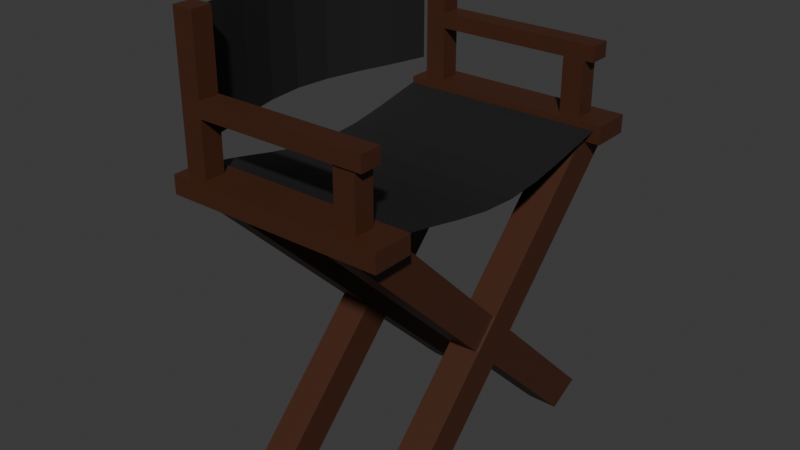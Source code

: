 # Source: Multi_DirectorChairWIP.blend  (saved by Blender 4.5.87; exported with 4.5.12 LTS)
import bpy
from mathutils import Matrix  # noqa: F401  (used for matrix-valued properties, if any)

bpy.ops.wm.read_factory_settings(use_empty=True)
scene = bpy.context.scene
scene.name = 'Scene'

# ---- collections
col_collection = bpy.data.collections.new('Collection'); scene.collection.children.link(col_collection)

# ---- materials (node trees are filled in below, after node groups)
mat_material_003 = bpy.data.materials.new('Material.003')
mat_material_003.alpha_threshold = 0.0
mat_material_003.roughness = 0.5
mat_material_003.line_color = (0.0, 0.0, 0.0, 1.0)
mat_material = bpy.data.materials.new('Material')
mat_material.alpha_threshold = 0.0
mat_material.roughness = 0.5
mat_material.line_color = (0.0, 0.0, 0.0, 1.0)

# ---- material node trees
mat_material_003.use_nodes = True; mat_material_003.node_tree.nodes.clear()
_N = mat_material_003.node_tree.nodes; _L = mat_material_003.node_tree.links
n0 = _N.new('ShaderNodeOutputMaterial'); n0.name = 'Material Output'; n0.location = (300, 300)
n1 = _N.new('ShaderNodeBsdfPrincipled'); n1.name = 'Principled BSDF'; n1.location = (10, 300)
n1.inputs[0].default_value = (0.01591, 0.01591, 0.01591, 1.0)
n1.inputs[3].default_value = 1.45
_L.new(n1.outputs[0], n0.inputs[0])
n0.is_active_output = True
mat_material.use_nodes = True; mat_material.node_tree.nodes.clear()
_N = mat_material.node_tree.nodes; _L = mat_material.node_tree.links
n0 = _N.new('ShaderNodeOutputMaterial'); n0.name = 'Material Output'; n0.location = (300, 300)
n1 = _N.new('ShaderNodeBsdfPrincipled'); n1.name = 'Principled BSDF'; n1.location = (10, 300)
n1.inputs[0].default_value = (0.0602, 0.01949, 0.008412, 1.0)
n1.inputs[3].default_value = 1.45
_L.new(n1.outputs[0], n0.inputs[0])
n0.is_active_output = True

# ---- world
world_world = bpy.data.worlds.new('World'); scene.world = world_world
world_world.use_nodes = True; world_world.node_tree.nodes.clear()
_N = world_world.node_tree.nodes; _L = world_world.node_tree.links
n0 = _N.new('ShaderNodeOutputWorld'); n0.name = 'World Output'; n0.location = (300, 300)
n1 = _N.new('ShaderNodeBackground'); n1.name = 'Background'; n1.location = (10, 300)
n1.inputs[0].default_value = (0.05088, 0.05088, 0.05088, 1.0)
_L.new(n1.outputs[0], n0.inputs[0])
n0.is_active_output = True
world_world.color = (0.05088, 0.05088, 0.05088)
world_world.sun_shadow_jitter_overblur = 0.0

# ---- meshes
me_plane = bpy.data.meshes.new('Plane')
me_plane.from_pydata([(-0.8874, -1.066, 4.048), (1.113, -1.066, 4.048), (-0.8874, 0.9337, 4.048), (1.113, 0.9337, 4.048), (-0.8874, -0.0663, 3.727), (1.113, -0.0663, 3.727), (-0.8874, -0.5663, 3.848), (1.113, -0.5663, 3.848), (1.113, 0.4337, 3.848), (-0.8874, 0.4337, 3.848), (-0.8874, -0.8163, 3.953), (1.113, -0.8163, 3.953), (1.113, 0.6837, 3.953), (-0.8874, 0.6837, 3.953), (-0.8874, 0.1837, 3.761), (1.113, 0.1837, 3.761), (1.113, -0.3163, 3.761), (-0.8874, -0.3163, 3.761), (1.013, -1.077, 4.028), (1.013, 0.9486, 0.1109), (1.013, -1.3, 3.803), (1.013, 0.7252, -0.1143), (0.7152, -1.077, 4.028), (0.7152, 0.9486, 0.1109), (0.7152, -1.3, 3.803), (0.7152, 0.7252, -0.1143), (-0.2043, 1.079, 3.847), (-0.2043, -0.8646, -0.1498), (-0.2043, 0.8506, 4.063), (-0.2043, -1.093, 0.06623), (-0.5019, 1.079, 3.847), (-0.5019, -0.8646, -0.1498), (-0.5019, 0.8506, 4.063), (-0.5019, -1.093, 0.06623), (1.035, 1.079, 3.847), (1.035, -0.8646, -0.1498), (1.035, 0.8506, 4.063), (1.035, -1.093, 0.06623), (0.7369, 1.079, 3.847), (0.7369, -0.8646, -0.1498), (0.7369, 0.8506, 4.063), (0.7369, -1.093, 0.06623), (-0.1848, -1.077, 4.028), (-0.1848, 0.9486, 0.1109), (-0.1848, -1.3, 3.803), (-0.1848, 0.7252, -0.1143), (-0.4824, -1.077, 4.028), (-0.4824, 0.9486, 0.1109), (-0.4824, -1.3, 3.803), (-0.4824, 0.7252, -0.1143), (1.187, 0.8126, 4.083), (-0.8823, 0.7912, 4.083), (1.182, 1.088, 4.083), (-0.8879, 1.067, 4.083), (1.187, 0.8126, 3.837), (-0.8823, 0.7912, 3.837), (1.182, 1.088, 3.837), (-0.8879, 1.067, 3.837), (1.187, -1.318, 4.083), (-0.8823, -1.339, 4.083), (1.182, -1.042, 4.083), (-0.8879, -1.064, 4.083), (1.187, -1.318, 3.837), (-0.8823, -1.339, 3.837), (1.182, -1.042, 3.837), (-0.8879, -1.064, 3.837), (-0.5893, 0.9997, 4.003), (-0.5893, 0.9997, 6.003), (-0.5893, 0.8611, 4.003), (-0.5893, 0.8611, 6.003), (-0.7942, 0.9997, 4.003), (-0.7942, 0.9997, 6.003), (-0.7942, 0.8611, 4.003), (-0.7942, 0.8611, 6.003), (0.9249, -1.115, 4.002), (0.9249, -1.115, 4.805), (0.9249, -1.253, 4.002), (0.9249, -1.253, 4.805), (0.72, -1.115, 4.002), (0.72, -1.115, 4.805), (0.72, -1.253, 4.002), (0.72, -1.253, 4.805), (-0.5893, -1.149, 4.003), (-0.5893, -1.149, 6.003), (-0.5893, -1.287, 4.003), (-0.5893, -1.287, 6.003), (-0.7942, -1.149, 4.003), (-0.7942, -1.149, 6.003), (-0.7942, -1.287, 4.003), (-0.7942, -1.287, 6.003), (0.9249, 0.9997, 4.002), (0.9249, 0.9997, 4.805), (0.9249, 0.8611, 4.002), (0.9249, 0.8611, 4.805), (0.72, 0.9997, 4.002), (0.72, 0.9997, 4.805), (0.72, 0.8611, 4.002), (0.72, 0.8611, 4.805), (1.003, -1.12, 5.012), (-0.6624, -1.14, 5.012), (1.007, -1.268, 5.012), (-0.6588, -1.289, 5.012), (1.003, -1.12, 4.807), (-0.6624, -1.14, 4.807), (1.007, -1.268, 4.807), (-0.6588, -1.289, 4.807), (1.003, 1.029, 5.012), (-0.6624, 1.008, 5.012), (1.007, 0.8803, 5.012), (-0.6588, 0.8595, 5.012), (1.003, 1.029, 4.807), (-0.6624, 1.008, 4.807), (1.007, 0.8803, 4.807), (-0.6588, 0.8595, 4.807), (-0.822, -1.146, 5.876), (-0.822, -1.146, 4.346), (-0.822, 0.8535, 5.876), (-0.822, 0.8535, 4.346), (-1.144, -0.1465, 5.876), (-1.144, -0.1465, 4.346), (-1.023, -0.6465, 5.876), (-1.023, -0.6465, 4.346), (-1.023, 0.3535, 4.346), (-1.023, 0.3535, 5.876), (-0.9174, -0.8965, 5.876), (-0.9174, -0.8965, 4.346), (-0.9174, 0.6035, 4.346), (-0.9174, 0.6035, 5.876), (-1.109, 0.1035, 5.876), (-1.109, 0.1035, 4.346), (-1.109, -0.3965, 4.346), (-1.109, -0.3965, 5.876)], [], [(13, 12, 3, 2), (17, 16, 5, 4), (10, 11, 7, 6), (14, 15, 8, 9), (0, 1, 11, 10), (9, 8, 12, 13), (4, 5, 15, 14), (6, 7, 16, 17), (18, 22, 24, 20), (21, 20, 24, 25), (25, 24, 22, 23), (23, 19, 21, 25), (19, 18, 20, 21), (23, 22, 18, 19), (26, 30, 32, 28), (29, 28, 32, 33), (33, 32, 30, 31), (31, 27, 29, 33), (27, 26, 28, 29), (31, 30, 26, 27), (34, 38, 40, 36), (37, 36, 40, 41), (41, 40, 38, 39), (39, 35, 37, 41), (35, 34, 36, 37), (39, 38, 34, 35), (42, 46, 48, 44), (45, 44, 48, 49), (49, 48, 46, 47), (47, 43, 45, 49), (43, 42, 44, 45), (47, 46, 42, 43), (50, 54, 56, 52), (53, 52, 56, 57), (57, 56, 54, 55), (55, 51, 53, 57), (51, 50, 52, 53), (55, 54, 50, 51), (58, 62, 64, 60), (61, 60, 64, 65), (65, 64, 62, 63), (63, 59, 61, 65), (59, 58, 60, 61), (63, 62, 58, 59), (66, 67, 69, 68), (68, 69, 73, 72), (72, 73, 71, 70), (70, 71, 67, 66), (68, 72, 70, 66), (73, 69, 67, 71), (74, 75, 77, 76), (76, 77, 81, 80), (80, 81, 79, 78), (78, 79, 75, 74), (76, 80, 78, 74), (81, 77, 75, 79), (82, 83, 85, 84), (84, 85, 89, 88), (88, 89, 87, 86), (86, 87, 83, 82), (84, 88, 86, 82), (89, 85, 83, 87), (90, 91, 93, 92), (92, 93, 97, 96), (96, 97, 95, 94), (94, 95, 91, 90), (92, 96, 94, 90), (97, 93, 91, 95), (98, 99, 101, 100), (100, 101, 105, 104), (104, 105, 103, 102), (102, 103, 99, 98), (100, 104, 102, 98), (105, 101, 99, 103), (106, 107, 109, 108), (108, 109, 113, 112), (112, 113, 111, 110), (110, 111, 107, 106), (108, 112, 110, 106), (113, 109, 107, 111), (127, 126, 117, 116), (131, 130, 119, 118), (124, 125, 121, 120), (128, 129, 122, 123), (114, 115, 125, 124), (123, 122, 126, 127), (118, 119, 129, 128), (120, 121, 130, 131)])
me_plane.polygons.foreach_set('material_index', [0, 0, 0, 0, 0, 0, 0, 0, 1, 1, 1, 1, 1, 1, 1, 1, 1, 1, 1, 1, 1, 1, 1, 1, 1, 1, 1, 1, 1, 1, 1, 1, 1, 1, 1, 1, 1, 1, 1, 1, 1, 1, 1, 1, 1, 1, 1, 1, 0, 1, 1, 1, 1, 1, 0, 0, 1, 1, 1, 1, 0, 1, 1, 1, 1, 1, 0, 1, 1, 1, 0, 1, 1, 0, 1, 1, 0, 1, 1, 0, 0, 0, 0, 0, 0, 0, 0, 0])
_uv = me_plane.uv_layers.new(name='UVMap')
_uv.uv.foreach_set('vector', [0.0, 0.875, 1.0, 0.875, 1.0, 1.0, 0.0, 1.0, 0.0, 0.375, 1.0, 0.375, 1.0, 0.5, 0.0, 0.5, 0.0, 0.125, 1.0, 0.125, 1.0, 0.25, 0.0, 0.25, 0.0, 0.625, 1.0, 0.625, 1.0, 0.75, 0.0, 0.75, 0.0, 0.0, 1.0, 0.0, 1.0, 0.125, 0.0, 0.125, 0.0, 0.75, 1.0, 0.75, 1.0, 0.875, 0.0, 0.875, 0.0, 0.5, 1.0, 0.5, 1.0, 0.625, 0.0, 0.625, 0.0, 0.25, 1.0, 0.25, 1.0, 0.375, 0.0, 0.375, 0.625, 0.5, 0.875, 0.5, 0.875, 0.75, 0.625, 0.75, 0.375, 0.75, 0.625, 0.75, 0.625, 1.0, 0.375, 1.0, 0.375, 0.0, 0.625, 0.0, 0.625, 0.25, 0.375, 0.25, 0.125, 0.5, 0.375, 0.5, 0.375, 0.75, 0.125, 0.75, 0.375, 0.5, 0.625, 0.5, 0.625, 0.75, 0.375, 0.75, 0.375, 0.25, 0.625, 0.25, 0.625, 0.5, 0.375, 0.5, 0.625, 0.5, 0.875, 0.5, 0.875, 0.75, 0.625, 0.75, 0.375, 0.75, 0.625, 0.75, 0.625, 1.0, 0.375, 1.0, 0.375, 0.0, 0.625, 0.0, 0.625, 0.25, 0.375, 0.25, 0.125, 0.5, 0.375, 0.5, 0.375, 0.75, 0.125, 0.75, 0.375, 0.5, 0.625, 0.5, 0.625, 0.75, 0.375, 0.75, 0.375, 0.25, 0.625, 0.25, 0.625, 0.5, 0.375, 0.5, 0.625, 0.5, 0.875, 0.5, 0.875, 0.75, 0.625, 0.75, 0.375, 0.75, 0.625, 0.75, 0.625, 1.0, 0.375, 1.0, 0.375, 0.0, 0.625, 0.0, 0.625, 0.25, 0.375, 0.25, 0.125, 0.5, 0.375, 0.5, 0.375, 0.75, 0.125, 0.75, 0.375, 0.5, 0.625, 0.5, 0.625, 0.75, 0.375, 0.75, 0.375, 0.25, 0.625, 0.25, 0.625, 0.5, 0.375, 0.5, 0.625, 0.5, 0.875, 0.5, 0.875, 0.75, 0.625, 0.75, 0.375, 0.75, 0.625, 0.75, 0.625, 1.0, 0.375, 1.0, 0.375, 0.0, 0.625, 0.0, 0.625, 0.25, 0.375, 0.25, 0.125, 0.5, 0.375, 0.5, 0.375, 0.75, 0.125, 0.75, 0.375, 0.5, 0.625, 0.5, 0.625, 0.75, 0.375, 0.75, 0.375, 0.25, 0.625, 0.25, 0.625, 0.5, 0.375, 0.5, 0.625, 0.5, 0.875, 0.5, 0.875, 0.75, 0.625, 0.75, 0.375, 0.75, 0.625, 0.75, 0.625, 1.0, 0.375, 1.0, 0.375, 0.0, 0.625, 0.0, 0.625, 0.25, 0.375, 0.25, 0.125, 0.5, 0.375, 0.5, 0.375, 0.75, 0.125, 0.75, 0.375, 0.5, 0.625, 0.5, 0.625, 0.75, 0.375, 0.75, 0.375, 0.25, 0.625, 0.25, 0.625, 0.5, 0.375, 0.5, 0.625, 0.5, 0.875, 0.5, 0.875, 0.75, 0.625, 0.75, 0.375, 0.75, 0.625, 0.75, 0.625, 1.0, 0.375, 1.0, 0.375, 0.0, 0.625, 0.0, 0.625, 0.25, 0.375, 0.25, 0.125, 0.5, 0.375, 0.5, 0.375, 0.75, 0.125, 0.75, 0.375, 0.5, 0.625, 0.5, 0.625, 0.75, 0.375, 0.75, 0.375, 0.25, 0.625, 0.25, 0.625, 0.5, 0.375, 0.5, 0.375, 0.0, 0.625, 0.0, 0.625, 0.25, 0.375, 0.25, 0.375, 0.25, 0.625, 0.25, 0.625, 0.5, 0.375, 0.5, 0.375, 0.5, 0.625, 0.5, 0.625, 0.75, 0.375, 0.75, 0.375, 0.75, 0.625, 0.75, 0.625, 1.0, 0.375, 1.0, 0.125, 0.5, 0.375, 0.5, 0.375, 0.75, 0.125, 0.75, 0.625, 0.5, 0.875, 0.5, 0.875, 0.75, 0.625, 0.75, 0.375, 0.0, 0.625, 0.0, 0.625, 0.25, 0.375, 0.25, 0.375, 0.25, 0.625, 0.25, 0.625, 0.5, 0.375, 0.5, 0.375, 0.5, 0.625, 0.5, 0.625, 0.75, 0.375, 0.75, 0.375, 0.75, 0.625, 0.75, 0.625, 1.0, 0.375, 1.0, 0.125, 0.5, 0.375, 0.5, 0.375, 0.75, 0.125, 0.75, 0.625, 0.5, 0.875, 0.5, 0.875, 0.75, 0.625, 0.75, 0.375, 0.0, 0.625, 0.0, 0.625, 0.25, 0.375, 0.25, 0.375, 0.25, 0.625, 0.25, 0.625, 0.5, 0.375, 0.5, 0.375, 0.5, 0.625, 0.5, 0.625, 0.75, 0.375, 0.75, 0.375, 0.75, 0.625, 0.75, 0.625, 1.0, 0.375, 1.0, 0.125, 0.5, 0.375, 0.5, 0.375, 0.75, 0.125, 0.75, 0.625, 0.5, 0.875, 0.5, 0.875, 0.75, 0.625, 0.75, 0.375, 0.0, 0.625, 0.0, 0.625, 0.25, 0.375, 0.25, 0.375, 0.25, 0.625, 0.25, 0.625, 0.5, 0.375, 0.5, 0.375, 0.5, 0.625, 0.5, 0.625, 0.75, 0.375, 0.75, 0.375, 0.75, 0.625, 0.75, 0.625, 1.0, 0.375, 1.0, 0.125, 0.5, 0.375, 0.5, 0.375, 0.75, 0.125, 0.75, 0.625, 0.5, 0.875, 0.5, 0.875, 0.75, 0.625, 0.75, 0.375, 0.0, 0.625, 0.0, 0.625, 0.25, 0.375, 0.25, 0.375, 0.25, 0.625, 0.25, 0.625, 0.5, 0.375, 0.5, 0.375, 0.5, 0.625, 0.5, 0.625, 0.75, 0.375, 0.75, 0.375, 0.75, 0.625, 0.75, 0.625, 1.0, 0.375, 1.0, 0.125, 0.5, 0.375, 0.5, 0.375, 0.75, 0.125, 0.75, 0.625, 0.5, 0.875, 0.5, 0.875, 0.75, 0.625, 0.75, 0.375, 0.0, 0.625, 0.0, 0.625, 0.25, 0.375, 0.25, 0.375, 0.25, 0.625, 0.25, 0.625, 0.5, 0.375, 0.5, 0.375, 0.5, 0.625, 0.5, 0.625, 0.75, 0.375, 0.75, 0.375, 0.75, 0.625, 0.75, 0.625, 1.0, 0.375, 1.0, 0.125, 0.5, 0.375, 0.5, 0.375, 0.75, 0.125, 0.75, 0.625, 0.5, 0.875, 0.5, 0.875, 0.75, 0.625, 0.75, 0.0, 0.875, 1.0, 0.875, 1.0, 1.0, 0.0, 1.0, 0.0, 0.375, 1.0, 0.375, 1.0, 0.5, 0.0, 0.5, 0.0, 0.125, 1.0, 0.125, 1.0, 0.25, 0.0, 0.25, 0.0, 0.625, 1.0, 0.625, 1.0, 0.75, 0.0, 0.75, 0.0, 0.0, 1.0, 0.0, 1.0, 0.125, 0.0, 0.125, 0.0, 0.75, 1.0, 0.75, 1.0, 0.875, 0.0, 0.875, 0.0, 0.5, 1.0, 0.5, 1.0, 0.625, 0.0, 0.625, 0.0, 0.25, 1.0, 0.25, 1.0, 0.375, 0.0, 0.375])
me_plane.materials.append(mat_material_003)
me_plane.materials.append(mat_material)
me_plane.update()

# ---- objects
ob_plane = bpy.data.objects.new('Plane', me_plane)

# ---- transforms, parenting, visibility, modifiers, constraints
ob_plane.location = (0.0, 0.0, 0.0)
ob_plane.scale = (0.3925, 0.5481, 0.2787)
_m = ob_plane.modifiers.new('Solidify', 'SOLIDIFY')

# ---- collection membership
col_collection.objects.link(ob_plane)

# ---- scene / render settings (as saved in the file)
scene.frame_start = 1; scene.frame_end = 250; scene.frame_set(1)
scene.render.engine = 'BLENDER_EEVEE_NEXT'
bpy.context.view_layer.update()

# ---- added for rendering (the .blend has no active camera and no usable light): camera, sun
cam_auto = bpy.data.cameras.new('AutoCamera')
cam_auto.lens = 50.0
cam_auto.sensor_width = 36.0
cam_auto.clip_end = 1000.0
ob_auto_camera = bpy.data.objects.new('AutoCamera', cam_auto)
scene.collection.objects.link(ob_auto_camera)
ob_auto_camera.location = (2.18737, -2.6858, 2.56036)
ob_auto_camera.rotation_euler = (1.09748, -7.21219e-08, 0.694738)
scene.camera = ob_auto_camera
light_auto_sun = bpy.data.lights.new('AutoSun', 'SUN')
light_auto_sun.energy = 3.0
light_auto_sun.angle = 0.0523599
ob_auto_sun = bpy.data.objects.new('AutoSun', light_auto_sun)
scene.collection.objects.link(ob_auto_sun)
ob_auto_sun.rotation_euler = (0.872665, 0.174533, 0.523599)
bpy.context.view_layer.update()
